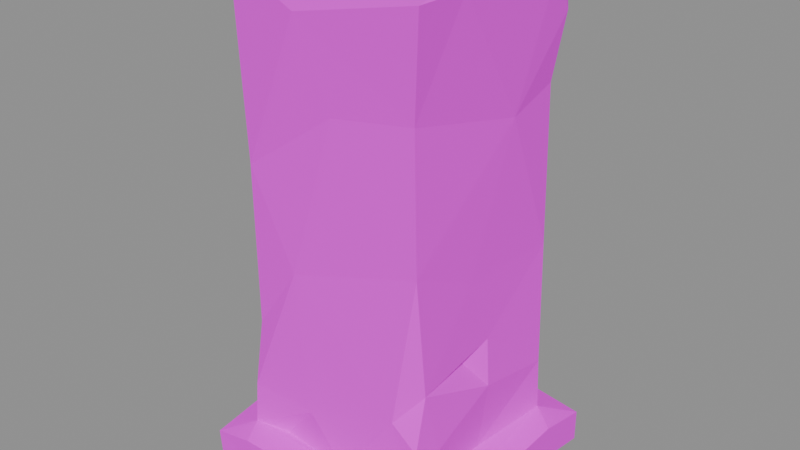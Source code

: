 # Source: wall.castle.corner_low.blend  (saved by Blender 5.2.45; exported with 4.5.12 LTS)
import bpy
from mathutils import Matrix  # noqa: F401  (used for matrix-valued properties, if any)

bpy.ops.wm.read_factory_settings(use_empty=True)
scene = bpy.context.scene
scene.name = 'Scene'

# ---- images (referenced by path relative to the original .blend; pixels are not part of the script)
import os
ASSET_DIR = os.environ.get("B2B_ASSET_DIR", "")  # directory of the original .blend (textures are referenced by path, not embedded)
HERE = os.path.dirname(os.path.abspath(__file__))  # packed textures are extracted next to this script under _unpacked/

def load_image(name, relpath, width, height, colorspace="sRGB"):
    """Load a texture the original file referenced (path relative to the .blend, or extracted next to this script)."""
    p = next((c for c in (os.path.join(HERE, relpath), os.path.join(ASSET_DIR, relpath)) if relpath and os.path.exists(c)), "")
    if p:
        img = bpy.data.images.load(p, check_existing=True)
        img.name = name
    else:  # same state as the original file: an image datablock whose file is absent (Cycles renders it pink)
        img = bpy.data.images.new(name, width, height)
        img.source = "FILE"
        img.filepath = "//" + (relpath or name)
    img.colorspace_settings.name = colorspace
    return img
img_palette_png = load_image('palette.png', 'palette.png', 1024, 1024, 'sRGB')

# ---- materials (node trees are filled in below, after node groups)
mat_palette = bpy.data.materials.new('palette')

# ---- material node trees
mat_palette.use_nodes = True; mat_palette.node_tree.nodes.clear()
_N = mat_palette.node_tree.nodes; _L = mat_palette.node_tree.links
n0 = _N.new('ShaderNodeBsdfPrincipled'); n0.name = 'Principled BSDF'; n0.location = (-200, 100)
n0.inputs[2].default_value = 0.9
n0.inputs[10].default_value = 0.005
n1 = _N.new('ShaderNodeOutputMaterial'); n1.name = 'Material Output'; n1.location = (200, 100)
n2 = _N.new('ShaderNodeTexImage'); n2.name = 'Image Texture'; n2.location = (0, 0)
n2.image = img_palette_png
n2.interpolation = 'Closest'
_L.new(n0.outputs[0], n1.inputs[0])
_L.new(n2.outputs[0], n0.inputs[0])
n1.is_active_output = True

# ---- meshes
me_corner_low = bpy.data.meshes.new('corner_low')
me_corner_low.from_pydata([(-0.2426, -0.2477, 0.001063), (-0.1347, -0.1628, 2.533e-06), (-0.1267, -0.25, 0.01939), (-0.25, 0.01924, 0.04132), (-0.25, -0.2472, 0.06669), (-0.1667, -0.25, 0.08482), (-0.193, -0.1991, 0.09099), (-0.25, 0.05796, 3.138e-05), (-0.25, -0.1262, 0.08483), (-0.1992, -0.04982, 0.08888), (-0.07875, 0.09665, 2.325e-06), (-0.2377, 0.116, 0.08483), (-0.1572, 0.2348, 0.08482), (-0.2489, 0.25, 0.0), (-0.25, 0.25, 0.06146), (0.02799, 0.25, 0.04197), (0.03983, 0.25, 0.0002033), (-0.1834, -0.1812, 0.6288), (-0.2009, 0.02733, 0.9043), (-0.1919, -0.1898, 0.9892), (-0.1994, 0.04913, 0.9859), (-0.1994, -0.00977, 0.1698), (-0.1945, 0.08307, 0.3283), (-0.1886, 0.1873, 0.09953), (-0.1931, 0.186, 0.7632), (-0.2046, 0.2044, 0.9825), (-0.04157, -0.2057, 0.9295), (0.02274, -0.1964, 0.988), (-0.1935, -0.1921, 0.1745), (-0.04893, -0.195, 0.176), (0.01591, -0.1888, 0.7658), (-0.08436, -0.1866, 0.4488), (-0.1877, -0.175, 0.308), (-0.1896, -0.0182, 0.5264), (-0.1781, -0.06927, 0.3208), (-0.07214, 0.01888, 1.0), (-0.1782, 0.1692, 0.3181), (-0.1908, 0.1844, 0.4849), (-0.1947, 0.1868, 0.2578), (-0.1356, 0.1911, 0.4007), (-0.08045, 0.1986, 0.1213), (-0.06046, 0.1862, 0.7098), (-0.09005, 0.1954, 0.8788), (-0.0715, 0.1917, 0.9893), (-0.1255, -0.1809, 0.08485), (-0.103, 0.1809, 0.08483), (-0.03972, 0.1839, 0.4862), (-0.0435, 0.1941, 0.2085), (-0.07181, 0.1792, 0.3112), (0.03454, -0.2004, 0.09141), (-0.07959, 0.1923, 0.3645), (0.06095, 0.217, 0.08483), (0.1601, -0.09578, 2.325e-06), (0.12, -0.25, 0.08482), (0.1191, 0.1876, 0.4536), (0.1136, 0.1942, 0.8832), (0.07177, 0.1905, 0.1054), (0.1551, -0.25, 0.03829), (0.1129, 0.25, 0.08482), (0.182, 0.2056, 0.9817), (0.1438, -0.1938, 0.2441), (0.153, -0.2497, 3.815e-06), (0.1633, 0.002414, 0.9981), (0.1049, 0.201, 0.1863), (0.1547, 0.1694, 0.9993), (0.1863, 0.1462, 2.384e-06), (0.2141, -0.2209, 0.08483), (0.1866, -0.1832, 0.5337), (0.1901, -0.1614, 0.3005), (0.1994, 0.1826, 0.09375), (0.1658, -0.03864, 0.3017), (0.1886, 0.01595, 0.3295), (0.1847, 0.1783, 0.7631), (0.1958, 0.181, 0.2001), (0.1884, -0.1884, 0.09983), (0.1831, -0.1861, 0.7917), (0.1944, 0.05978, 0.7372), (0.1886, -0.03939, 0.4687), (0.1978, 0.01106, 0.2348), (0.1854, 0.002088, 0.09842), (0.1887, 0.183, 0.4528), (0.2165, -0.01586, 0.08483), (0.1975, 0.197, 0.888), (0.205, 0.1475, 0.9738), (0.2043, -0.2048, 0.9827), (0.1945, -0.1909, 0.2003), (0.1995, -0.134, 0.178), (0.2055, -0.09808, 0.9824), (0.2499, 0.1453, 0.08483), (0.25, -0.25, 0.01577), (0.25, -0.1073, 3.397e-06), (0.25, -0.1626, 0.07127), (0.25, -0.25, 0.08482), (0.25, 0.1319, 0.01726), (0.25, 0.25, 3.546e-06), (0.25, 0.25, 0.06505)], [], [(0, 4, 3), (0, 2, 4), (4, 2, 5), (4, 5, 6), (0, 3, 7), (0, 7, 1), (3, 4, 8), (4, 6, 8), (8, 6, 9), (1, 7, 10), (3, 8, 11), (8, 9, 11), (7, 3, 14), (7, 14, 13), (7, 13, 10), (14, 15, 13), (3, 11, 14), (14, 12, 15), (11, 12, 14), (10, 13, 16), (13, 15, 16), (0, 1, 2), (17, 19, 18), (18, 19, 20), (11, 23, 12), (18, 20, 25), (18, 25, 24), (20, 35, 25), (17, 26, 19), (19, 26, 27), (6, 21, 9), (6, 29, 28), (6, 28, 21), (21, 28, 32), (28, 31, 32), (22, 21, 32), (22, 32, 34), (34, 33, 22), (33, 24, 37), (21, 22, 38), (36, 22, 37), (36, 37, 39), (22, 33, 37), (23, 38, 40), (23, 21, 38), (38, 47, 40), (24, 41, 37), (35, 43, 25), (24, 25, 42), (25, 43, 42), (28, 29, 31), (6, 44, 29), (32, 31, 17), (32, 17, 33), (17, 18, 33), (19, 35, 20), (9, 23, 11), (9, 21, 23), (23, 40, 45), (39, 37, 46), (33, 18, 24), (38, 48, 47), (22, 36, 38), (36, 48, 38), (17, 30, 26), (34, 32, 33), (36, 39, 48), (45, 12, 23), (24, 42, 41), (5, 49, 6), (17, 31, 30), (19, 27, 35), (37, 41, 46), (6, 49, 44), (48, 39, 50), (44, 49, 29), (45, 51, 12), (39, 46, 50), (1, 10, 52), (48, 50, 46), (5, 2, 53), (5, 53, 49), (40, 56, 45), (46, 54, 48), (12, 58, 15), (51, 58, 12), (2, 57, 53), (45, 56, 51), (41, 42, 55), (42, 43, 59), (40, 47, 56), (42, 59, 55), (2, 61, 57), (2, 1, 61), (48, 54, 47), (61, 1, 52), (47, 63, 56), (47, 54, 63), (35, 64, 43), (27, 62, 35), (29, 49, 60), (29, 60, 31), (35, 62, 64), (46, 41, 54), (43, 64, 59), (10, 16, 65), (53, 66, 49), (31, 67, 30), (65, 52, 10), (54, 73, 63), (68, 70, 71), (78, 71, 70), (54, 80, 73), (66, 74, 49), (66, 81, 74), (30, 67, 75), (75, 67, 76), (74, 81, 79), (68, 78, 70), (79, 81, 69), (71, 80, 77), (56, 69, 51), (54, 41, 72), (76, 72, 82), (41, 82, 72), (55, 82, 41), (64, 62, 83), (56, 63, 73), (51, 69, 58), (30, 75, 26), (26, 75, 84), (26, 84, 27), (84, 62, 27), (49, 74, 60), (60, 74, 85), (74, 86, 85), (74, 79, 86), (84, 87, 62), (85, 86, 68), (60, 85, 68), (60, 68, 67), (68, 77, 67), (60, 67, 31), (68, 71, 77), (77, 76, 67), (86, 78, 68), (79, 78, 86), (78, 73, 71), (79, 73, 78), (80, 76, 77), (79, 69, 73), (73, 80, 71), (76, 80, 72), (54, 72, 80), (56, 73, 69), (83, 59, 64), (55, 59, 82), (75, 76, 87), (84, 75, 87), (76, 83, 87), (62, 87, 83), (76, 82, 83), (83, 82, 59), (61, 89, 57), (61, 52, 89), (89, 52, 90), (90, 91, 89), (57, 89, 92), (57, 92, 53), (89, 91, 92), (53, 92, 66), (92, 91, 66), (66, 91, 81), (90, 93, 91), (93, 88, 91), (91, 88, 81), (52, 65, 90), (90, 65, 93), (81, 88, 69), (65, 16, 94), (65, 94, 93), (93, 94, 95), (16, 15, 94), (15, 95, 94), (93, 95, 88), (15, 58, 95), (69, 95, 58), (69, 88, 95)])
_uv = me_corner_low.uv_layers.new(name='UVMap')
_uv.uv.foreach_set('vector', [0.6875, 0.8333, 0.6875, 0.8333, 0.6875, 0.8333, 0.6875, 0.8333, 0.6875, 0.8333, 0.6875, 0.8333, 0.6875, 0.8333, 0.6875, 0.8333, 0.6875, 0.8333, 0.6875, 0.8333, 0.6875, 0.8333, 0.6875, 0.8333, 0.6875, 0.8333, 0.6875, 0.8333, 0.6875, 0.8333, 0.6875, 0.8333, 0.6875, 0.8333, 0.6875, 0.8333, 0.6875, 0.8333, 0.6875, 0.8333, 0.6875, 0.8333, 0.6875, 0.8333, 0.6875, 0.8333, 0.6875, 0.8333, 0.6875, 0.8333, 0.6875, 0.8333, 0.6875, 0.8333, 0.6875, 0.8333, 0.6875, 0.8333, 0.6875, 0.8333, 0.4375, 0.8333, 0.4375, 0.8333, 0.4375, 0.8333, 0.6875, 0.8333, 0.6875, 0.8333, 0.6875, 0.8333, 0.4375, 0.8333, 0.4375, 0.8333, 0.4375, 0.8333, 0.4375, 0.8333, 0.4375, 0.8333, 0.4375, 0.8333, 0.4375, 0.8333, 0.4375, 0.8333, 0.4375, 0.8333, 0.4375, 0.8333, 0.4375, 0.8333, 0.4375, 0.8333, 0.4375, 0.8333, 0.4375, 0.8333, 0.4375, 0.8333, 0.4375, 0.8333, 0.4375, 0.8333, 0.4375, 0.8333, 0.4375, 0.8333, 0.4375, 0.8333, 0.4375, 0.8333, 0.4375, 0.8333, 0.4375, 0.8333, 0.4375, 0.8333, 0.4375, 0.8333, 0.4375, 0.8333, 0.4375, 0.8333, 0.6875, 0.8333, 0.6875, 0.8333, 0.6875, 0.8333, 0.3125, 0.8333, 0.3125, 0.8333, 0.3125, 0.8333, 0.3125, 0.8333, 0.3125, 0.8333, 0.3125, 0.8333, 0.4375, 0.8333, 0.4375, 0.8333, 0.4375, 0.8333, 0.6875, 0.8333, 0.6875, 0.8333, 0.6875, 0.8333, 0.6875, 0.8333, 0.6875, 0.8333, 0.6875, 0.8333, 0.3125, 0.8333, 0.3125, 0.8333, 0.3125, 0.8333, 0.3125, 0.8333, 0.3125, 0.8333, 0.3125, 0.8333, 0.3125, 0.8333, 0.3125, 0.8333, 0.3125, 0.8333, 0.6875, 0.8333, 0.6875, 0.8333, 0.6875, 0.8333, 0.6875, 0.8333, 0.6875, 0.8333, 0.6875, 0.8333, 0.6875, 0.8333, 0.6875, 0.8333, 0.6875, 0.8333, 0.6875, 0.8333, 0.6875, 0.8333, 0.6875, 0.8333, 0.6875, 0.8333, 0.6875, 0.8333, 0.6875, 0.8333, 0.6875, 0.8333, 0.6875, 0.8333, 0.6875, 0.8333, 0.6875, 0.8333, 0.6875, 0.8333, 0.6875, 0.8333, 0.6875, 0.8333, 0.6875, 0.8333, 0.6875, 0.8333, 0.5625, 0.8333, 0.5625, 0.8333, 0.5625, 0.8333, 0.4375, 0.8333, 0.4375, 0.8333, 0.4375, 0.8333, 0.4375, 0.8333, 0.4375, 0.8333, 0.4375, 0.8333, 0.5625, 0.8333, 0.5625, 0.8333, 0.5625, 0.8333, 0.5625, 0.8333, 0.5625, 0.8333, 0.5625, 0.8333, 0.4375, 0.8333, 0.4375, 0.8333, 0.4375, 0.8333, 0.4375, 0.8333, 0.4375, 0.8333, 0.4375, 0.8333, 0.4375, 0.8333, 0.4375, 0.8333, 0.4375, 0.8333, 0.5625, 0.8333, 0.5625, 0.8333, 0.5625, 0.8333, 0.3125, 0.8333, 0.3125, 0.8333, 0.3125, 0.8333, 0.6875, 0.8333, 0.6875, 0.8333, 0.6875, 0.8333, 0.6875, 0.8333, 0.6875, 0.8333, 0.6875, 0.8333, 0.6875, 0.8333, 0.6875, 0.8333, 0.6875, 0.8333, 0.6875, 0.8333, 0.6875, 0.8333, 0.6875, 0.8333, 0.6875, 0.8333, 0.6875, 0.8333, 0.6875, 0.8333, 0.6875, 0.8333, 0.6875, 0.8333, 0.6875, 0.8333, 0.6875, 0.8333, 0.6875, 0.8333, 0.6875, 0.8333, 0.1875, 0.8333, 0.1875, 0.8333, 0.1875, 0.8333, 0.4375, 0.8333, 0.4375, 0.8333, 0.4375, 0.8333, 0.4375, 0.8333, 0.4375, 0.8333, 0.4375, 0.8333, 0.4375, 0.8333, 0.4375, 0.8333, 0.4375, 0.8333, 0.5625, 0.8333, 0.5625, 0.8333, 0.5625, 0.8333, 0.5625, 0.8333, 0.5625, 0.8333, 0.5625, 0.8333, 0.4375, 0.8333, 0.4375, 0.8333, 0.4375, 0.8333, 0.4375, 0.8333, 0.4375, 0.8333, 0.4375, 0.8333, 0.4375, 0.8333, 0.4375, 0.8333, 0.4375, 0.8333, 0.6875, 0.8333, 0.6875, 0.8333, 0.6875, 0.8333, 0.6875, 0.8333, 0.6875, 0.8333, 0.6875, 0.8333, 0.4375, 0.8333, 0.4375, 0.8333, 0.4375, 0.8333, 0.4375, 0.8333, 0.4375, 0.8333, 0.4375, 0.8333, 0.5625, 0.8333, 0.5625, 0.8333, 0.5625, 0.8333, 0.6875, 0.8333, 0.6875, 0.8333, 0.6875, 0.8333, 0.6875, 0.8333, 0.6875, 0.8333, 0.6875, 0.8333, 0.1875, 0.8333, 0.1875, 0.8333, 0.1875, 0.8333, 0.5625, 0.8333, 0.5625, 0.8333, 0.5625, 0.8333, 0.6875, 0.8333, 0.6875, 0.8333, 0.6875, 0.8333, 0.4375, 0.8333, 0.4375, 0.8333, 0.4375, 0.8333, 0.6875, 0.8333, 0.6875, 0.8333, 0.6875, 0.8333, 0.4375, 0.8333, 0.4375, 0.8333, 0.4375, 0.8333, 0.5625, 0.8333, 0.5625, 0.8333, 0.5625, 0.8333, 0.6875, 0.8333, 0.6875, 0.8333, 0.6875, 0.8333, 0.4375, 0.8333, 0.4375, 0.8333, 0.4375, 0.8333, 0.6875, 0.8333, 0.6875, 0.8333, 0.6875, 0.8333, 0.6875, 0.8333, 0.6875, 0.8333, 0.6875, 0.8333, 0.4375, 0.8333, 0.4375, 0.8333, 0.4375, 0.8333, 0.5625, 0.8333, 0.5625, 0.8333, 0.5625, 0.8333, 0.4375, 0.8333, 0.4375, 0.8333, 0.4375, 0.8333, 0.5625, 0.8333, 0.5625, 0.8333, 0.5625, 0.8333, 0.5625, 0.8333, 0.5625, 0.8333, 0.5625, 0.8333, 0.5625, 0.8333, 0.5625, 0.8333, 0.5625, 0.8333, 0.6875, 0.8333, 0.6875, 0.8333, 0.6875, 0.8333, 0.5625, 0.8333, 0.5625, 0.8333, 0.5625, 0.8333, 0.4375, 0.8333, 0.4375, 0.8333, 0.4375, 0.8333, 0.5625, 0.8333, 0.5625, 0.8333, 0.5625, 0.8333, 0.5625, 0.8333, 0.5625, 0.8333, 0.5625, 0.8333, 0.6875, 0.8333, 0.6875, 0.8333, 0.6875, 0.8333, 0.5625, 0.8333, 0.5625, 0.8333, 0.5625, 0.8333, 0.5625, 0.8333, 0.5625, 0.8333, 0.5625, 0.8333, 0.5625, 0.8333, 0.5625, 0.8333, 0.5625, 0.8333, 0.5625, 0.8333, 0.5625, 0.8333, 0.5625, 0.8333, 0.1875, 0.8333, 0.1875, 0.8333, 0.1875, 0.8333, 0.3125, 0.8333, 0.3125, 0.8333, 0.3125, 0.8333, 0.5625, 0.8333, 0.5625, 0.8333, 0.5625, 0.8333, 0.5625, 0.8333, 0.5625, 0.8333, 0.5625, 0.8333, 0.1875, 0.8333, 0.1875, 0.8333, 0.1875, 0.8333, 0.5625, 0.8333, 0.5625, 0.8333, 0.5625, 0.8333, 0.1875, 0.8333, 0.1875, 0.8333, 0.1875, 0.8333, 0.5625, 0.8333, 0.5625, 0.8333, 0.5625, 0.8333, 0.5625, 0.8333, 0.5625, 0.8333, 0.5625, 0.8333, 0.6875, 0.8333, 0.6875, 0.8333, 0.6875, 0.8333, 0.5625, 0.8333, 0.5625, 0.8333, 0.5625, 0.8333, 0.5625, 0.8333, 0.5625, 0.8333, 0.5625, 0.8333, 0.5625, 0.8333, 0.5625, 0.8333, 0.5625, 0.8333, 0.5625, 0.8333, 0.5625, 0.8333, 0.5625, 0.8333, 0.5625, 0.8333, 0.5625, 0.8333, 0.5625, 0.8333, 0.5625, 0.8333, 0.5625, 0.8333, 0.5625, 0.8333, 0.5625, 0.8333, 0.5625, 0.8333, 0.5625, 0.8333, 0.6875, 0.8333, 0.6875, 0.8333, 0.6875, 0.8333, 0.6875, 0.8333, 0.6875, 0.8333, 0.6875, 0.8333, 0.5625, 0.8333, 0.5625, 0.8333, 0.5625, 0.8333, 0.5625, 0.8333, 0.5625, 0.8333, 0.5625, 0.8333, 0.5625, 0.8333, 0.5625, 0.8333, 0.5625, 0.8333, 0.5625, 0.8333, 0.5625, 0.8333, 0.5625, 0.8333, 0.5625, 0.8333, 0.5625, 0.8333, 0.5625, 0.8333, 0.5625, 0.8333, 0.5625, 0.8333, 0.5625, 0.8333, 0.5625, 0.8333, 0.5625, 0.8333, 0.5625, 0.8333, 0.5625, 0.8333, 0.5625, 0.8333, 0.5625, 0.8333, 0.5625, 0.8333, 0.5625, 0.8333, 0.5625, 0.8333, 0.1875, 0.8333, 0.1875, 0.8333, 0.1875, 0.8333, 0.5625, 0.8333, 0.5625, 0.8333, 0.5625, 0.8333, 0.5625, 0.8333, 0.5625, 0.8333, 0.5625, 0.8333, 0.6875, 0.8333, 0.6875, 0.8333, 0.6875, 0.8333, 0.6875, 0.8333, 0.6875, 0.8333, 0.6875, 0.8333, 0.6875, 0.8333, 0.6875, 0.8333, 0.6875, 0.8333, 0.3125, 0.8333, 0.3125, 0.8333, 0.3125, 0.8333, 0.5625, 0.8333, 0.5625, 0.8333, 0.5625, 0.8333, 0.5625, 0.8333, 0.5625, 0.8333, 0.5625, 0.8333, 0.5625, 0.8333, 0.5625, 0.8333, 0.5625, 0.8333, 0.5625, 0.8333, 0.5625, 0.8333, 0.5625, 0.8333, 0.3125, 0.8333, 0.3125, 0.8333, 0.3125, 0.8333, 0.5625, 0.8333, 0.5625, 0.8333, 0.5625, 0.8333, 0.5625, 0.8333, 0.5625, 0.8333, 0.5625, 0.8333, 0.5625, 0.8333, 0.5625, 0.8333, 0.5625, 0.8333, 0.6875, 0.8333, 0.6875, 0.8333, 0.6875, 0.8333, 0.6875, 0.8333, 0.6875, 0.8333, 0.6875, 0.8333, 0.5625, 0.8333, 0.5625, 0.8333, 0.5625, 0.8333, 0.6875, 0.8333, 0.6875, 0.8333, 0.6875, 0.8333, 0.5625, 0.8333, 0.5625, 0.8333, 0.5625, 0.8333, 0.5625, 0.8333, 0.5625, 0.8333, 0.5625, 0.8333, 0.5625, 0.8333, 0.5625, 0.8333, 0.5625, 0.8333, 0.5625, 0.8333, 0.5625, 0.8333, 0.5625, 0.8333, 0.5625, 0.8333, 0.5625, 0.8333, 0.5625, 0.8333, 0.5625, 0.8333, 0.5625, 0.8333, 0.5625, 0.8333, 0.5625, 0.8333, 0.5625, 0.8333, 0.5625, 0.8333, 0.5625, 0.8333, 0.5625, 0.8333, 0.5625, 0.8333, 0.5625, 0.8333, 0.5625, 0.8333, 0.5625, 0.8333, 0.5625, 0.8333, 0.5625, 0.8333, 0.5625, 0.8333, 0.1875, 0.8333, 0.1875, 0.8333, 0.1875, 0.8333, 0.5625, 0.8333, 0.5625, 0.8333, 0.5625, 0.8333, 0.6875, 0.8333, 0.6875, 0.8333, 0.6875, 0.8333, 0.6875, 0.8333, 0.6875, 0.8333, 0.6875, 0.8333, 0.5625, 0.8333, 0.5625, 0.8333, 0.5625, 0.8333, 0.1875, 0.8333, 0.1875, 0.8333, 0.1875, 0.8333, 0.5625, 0.8333, 0.5625, 0.8333, 0.5625, 0.8333, 0.5625, 0.8333, 0.5625, 0.8333, 0.5625, 0.8333, 0.5625, 0.8333, 0.5625, 0.8333, 0.5625, 0.8333, 0.5625, 0.8333, 0.5625, 0.8333, 0.5625, 0.8333, 0.5625, 0.8333, 0.5625, 0.8333, 0.5625, 0.8333, 0.5625, 0.8333, 0.5625, 0.8333, 0.5625, 0.8333, 0.5625, 0.8333, 0.5625, 0.8333, 0.5625, 0.8333, 0.5625, 0.8333, 0.5625, 0.8333, 0.5625, 0.8333, 0.5625, 0.8333, 0.5625, 0.8333, 0.5625, 0.8333, 0.5625, 0.8333, 0.5625, 0.8333, 0.5625, 0.8333, 0.5625, 0.8333, 0.5625, 0.8333, 0.5625, 0.8333, 0.5625, 0.8333, 0.5625, 0.8333, 0.5625, 0.8333, 0.5625, 0.8333, 0.5625, 0.8333, 0.5625, 0.8333, 0.5625, 0.8333, 0.5625, 0.8333, 0.5625, 0.8333, 0.5625, 0.8333, 0.5625, 0.8333, 0.5625, 0.8333, 0.5625, 0.8333, 0.5625, 0.8333, 0.5625, 0.8333, 0.5625, 0.8333, 0.5625, 0.8333, 0.5625, 0.8333, 0.5625, 0.8333, 0.5625, 0.8333, 0.5625, 0.8333, 0.5625, 0.8333, 0.5625, 0.8333, 0.5625, 0.8333, 0.5625, 0.8333, 0.5625, 0.8333, 0.5625, 0.8333, 0.5625, 0.8333, 0.5625, 0.8333, 0.5625, 0.8333, 0.5625, 0.8333, 0.5625, 0.8333, 0.5625, 0.8333, 0.5625, 0.8333, 0.5625, 0.8333, 0.5625, 0.8333, 0.5625, 0.8333, 0.5625, 0.8333, 0.5625, 0.8333, 0.5625, 0.8333, 0.5625, 0.8333, 0.5625, 0.8333, 0.5625, 0.8333, 0.5625, 0.8333, 0.5625, 0.8333, 0.5625, 0.8333, 0.5625, 0.8333, 0.5625, 0.8333])
me_corner_low.materials.append(mat_palette)
me_corner_low.update()

# ---- objects
ob_corner_low = bpy.data.objects.new('corner_low', me_corner_low)

# ---- transforms, parenting, visibility, modifiers, constraints
ob_corner_low.location = (0.0, -0.0, 0.0)

# ---- collection membership
scene.collection.objects.link(ob_corner_low)

# ---- scene / render settings (as saved in the file)
scene.frame_start = 1; scene.frame_end = 250; scene.frame_set(1)
scene.render.engine = 'BLENDER_EEVEE_NEXT'
scene.render.bake_bias = 0.0
scene.render.bake_samples = 0
scene.render.compositor_device = 'GPU'
scene.eevee.use_volume_custom_range = False
scene.eevee.fast_gi_thickness_near = 0.1
scene.eevee.fast_gi_thickness_far = 0.0
scene.eevee.ray_tracing_options.screen_trace_thickness = 0.1
bpy.context.view_layer.update()

# ---- added for rendering (the .blend has no active camera and no usable light): camera, sun + grey world if the file has none
cam_auto = bpy.data.cameras.new('AutoCamera')
cam_auto.lens = 50.0
cam_auto.sensor_width = 36.0
cam_auto.clip_end = 1000.0
ob_auto_camera = bpy.data.objects.new('AutoCamera', cam_auto)
scene.collection.objects.link(ob_auto_camera)
ob_auto_camera.location = (1.13316, -1.3598, 1.40653)
ob_auto_camera.rotation_euler = (1.09748, -7.21219e-08, 0.694738)
scene.camera = ob_auto_camera
light_auto_sun = bpy.data.lights.new('AutoSun', 'SUN')
light_auto_sun.energy = 3.0
light_auto_sun.angle = 0.0523599
ob_auto_sun = bpy.data.objects.new('AutoSun', light_auto_sun)
scene.collection.objects.link(ob_auto_sun)
ob_auto_sun.rotation_euler = (0.872665, 0.174533, 0.523599)
if scene.world is None:
    world_auto = bpy.data.worlds.new('AutoWorld')
    world_auto.color = (0.3, 0.3, 0.3)
    scene.world = world_auto
bpy.context.view_layer.update()

